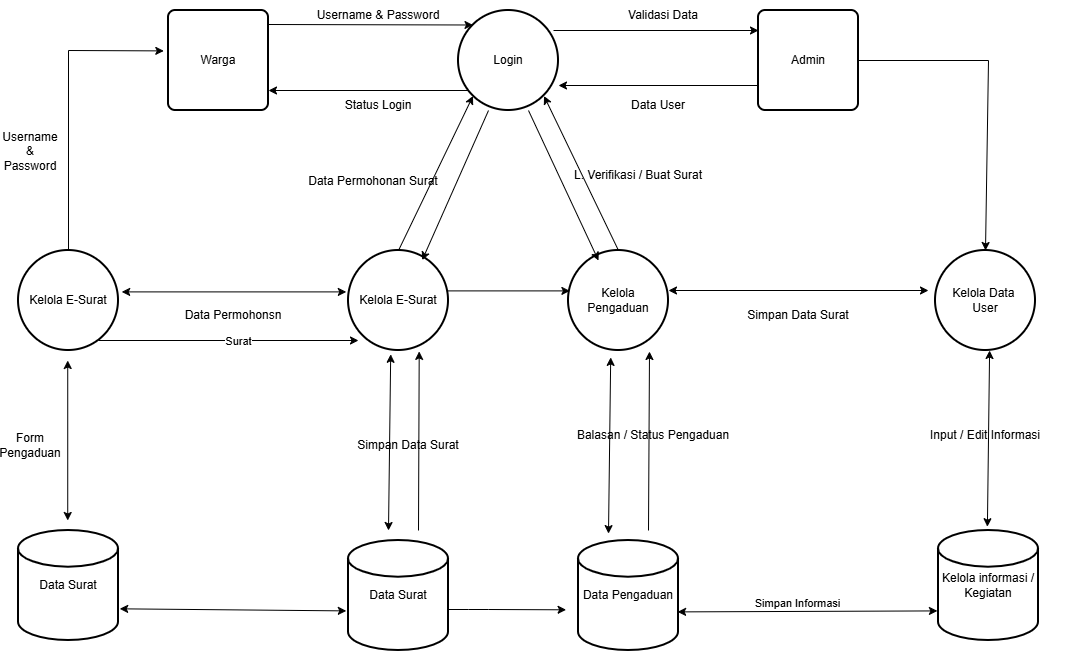

The diagram above was exported from draw.io. Its source (the exported page's mxGraphModel, read from the mxfile embedded in the PNG):
<mxGraphModel dx="2036" dy="714" grid="1" gridSize="10" guides="1" tooltips="1" connect="1" arrows="1" fold="1" page="1" pageScale="1" pageWidth="827" pageHeight="1169" math="0" shadow="0">
  <root>
    <mxCell id="0" />
    <mxCell id="1" parent="0" />
    <mxCell id="Ihj4VpxdWb_49RsyGmIY-1" parent="1" style="strokeWidth=2;html=1;shape=mxgraph.flowchart.start_2;whiteSpace=wrap;" value="Login" vertex="1">
      <mxGeometry height="100" width="100" x="350" y="200" as="geometry" />
    </mxCell>
    <mxCell id="Ihj4VpxdWb_49RsyGmIY-2" parent="1" style="rounded=1;whiteSpace=wrap;html=1;absoluteArcSize=1;arcSize=14;strokeWidth=2;" value="Warga" vertex="1">
      <mxGeometry height="100" width="100" x="60" y="200" as="geometry" />
    </mxCell>
    <mxCell id="Ihj4VpxdWb_49RsyGmIY-4" parent="1" style="rounded=1;whiteSpace=wrap;html=1;absoluteArcSize=1;arcSize=14;strokeWidth=2;" value="Admin" vertex="1">
      <mxGeometry height="100" width="100" x="650" y="200" as="geometry" />
    </mxCell>
    <mxCell id="Ihj4VpxdWb_49RsyGmIY-5" parent="1" style="strokeWidth=2;html=1;shape=mxgraph.flowchart.start_2;whiteSpace=wrap;" value="Kelola E-Surat" vertex="1">
      <mxGeometry height="100" width="100" x="240" y="440" as="geometry" />
    </mxCell>
    <mxCell id="Ihj4VpxdWb_49RsyGmIY-6" parent="1" style="strokeWidth=2;html=1;shape=mxgraph.flowchart.start_2;whiteSpace=wrap;" value="Kelola Pengaduan" vertex="1">
      <mxGeometry height="100" width="100" x="460" y="440" as="geometry" />
    </mxCell>
    <mxCell id="Ihj4VpxdWb_49RsyGmIY-7" parent="1" style="strokeWidth=2;html=1;shape=mxgraph.flowchart.start_2;whiteSpace=wrap;" value="Kelola Data&amp;nbsp;&lt;div&gt;User&lt;/div&gt;" vertex="1">
      <mxGeometry height="100" width="100" x="827" y="440" as="geometry" />
    </mxCell>
    <mxCell id="Ihj4VpxdWb_49RsyGmIY-8" parent="1" style="strokeWidth=2;html=1;shape=mxgraph.flowchart.start_2;whiteSpace=wrap;" value="Kelola E-Surat" vertex="1">
      <mxGeometry height="100" width="100" x="-90" y="440" as="geometry" />
    </mxCell>
    <mxCell id="Ihj4VpxdWb_49RsyGmIY-9" parent="1" style="strokeWidth=2;html=1;shape=mxgraph.flowchart.database;whiteSpace=wrap;" value="Data Surat" vertex="1">
      <mxGeometry height="110" width="100" x="-90" y="720" as="geometry" />
    </mxCell>
    <mxCell id="Ihj4VpxdWb_49RsyGmIY-12" parent="1" style="strokeWidth=2;html=1;shape=mxgraph.flowchart.database;whiteSpace=wrap;" value="Data Pengaduan" vertex="1">
      <mxGeometry height="110" width="100" x="470" y="730" as="geometry" />
    </mxCell>
    <mxCell id="Ihj4VpxdWb_49RsyGmIY-13" parent="1" style="strokeWidth=2;html=1;shape=mxgraph.flowchart.database;whiteSpace=wrap;" value="Data Surat" vertex="1">
      <mxGeometry height="110" width="100" x="240" y="730" as="geometry" />
    </mxCell>
    <mxCell id="Ihj4VpxdWb_49RsyGmIY-15" parent="1" style="strokeWidth=2;html=1;shape=mxgraph.flowchart.database;whiteSpace=wrap;" value="Kelola informasi / Kegiatan" vertex="1">
      <mxGeometry height="110" width="100" x="830" y="720" as="geometry" />
    </mxCell>
    <mxCell id="Ihj4VpxdWb_49RsyGmIY-16" edge="1" parent="1" style="endArrow=classic;html=1;rounded=0;entryX=0.145;entryY=0.145;entryDx=0;entryDy=0;entryPerimeter=0;" target="Ihj4VpxdWb_49RsyGmIY-1" value="">
      <mxGeometry height="50" relative="1" width="50" as="geometry">
        <mxPoint x="160" y="214" as="sourcePoint" />
        <mxPoint x="280" y="10" as="targetPoint" />
      </mxGeometry>
    </mxCell>
    <mxCell id="Ihj4VpxdWb_49RsyGmIY-17" edge="1" parent="1" style="endArrow=classic;html=1;rounded=0;entryX=0.145;entryY=0.145;entryDx=0;entryDy=0;entryPerimeter=0;" value="">
      <mxGeometry height="50" relative="1" width="50" as="geometry">
        <mxPoint x="445" y="220" as="sourcePoint" />
        <mxPoint x="650" y="220" as="targetPoint" />
      </mxGeometry>
    </mxCell>
    <mxCell id="Ihj4VpxdWb_49RsyGmIY-18" edge="1" parent="1" source="Ihj4VpxdWb_49RsyGmIY-4" style="endArrow=classic;html=1;rounded=0;exitX=0;exitY=0.75;exitDx=0;exitDy=0;entryX=1;entryY=0.75;entryDx=0;entryDy=0;entryPerimeter=0;" target="Ihj4VpxdWb_49RsyGmIY-1" value="">
      <mxGeometry height="50" relative="1" width="50" as="geometry">
        <mxPoint x="540" y="330" as="sourcePoint" />
        <mxPoint x="745" y="330" as="targetPoint" />
      </mxGeometry>
    </mxCell>
    <mxCell id="Ihj4VpxdWb_49RsyGmIY-19" edge="1" parent="1" style="endArrow=classic;html=1;rounded=0;exitX=0;exitY=0.75;exitDx=0;exitDy=0;entryX=1;entryY=0.75;entryDx=0;entryDy=0;entryPerimeter=0;" value="">
      <mxGeometry height="50" relative="1" width="50" as="geometry">
        <mxPoint x="360" y="280" as="sourcePoint" />
        <mxPoint x="160" y="280" as="targetPoint" />
      </mxGeometry>
    </mxCell>
    <mxCell id="Ihj4VpxdWb_49RsyGmIY-22" parent="1" style="text;html=1;whiteSpace=wrap;strokeColor=none;fillColor=none;align=center;verticalAlign=middle;rounded=0;" value="Username &amp;amp; Password" vertex="1">
      <mxGeometry height="30" width="180" x="180" y="190" as="geometry" />
    </mxCell>
    <mxCell id="Ihj4VpxdWb_49RsyGmIY-23" parent="1" style="text;html=1;whiteSpace=wrap;strokeColor=none;fillColor=none;align=center;verticalAlign=middle;rounded=0;" value="Status Login" vertex="1">
      <mxGeometry height="30" width="100" x="220" y="280" as="geometry" />
    </mxCell>
    <mxCell id="Ihj4VpxdWb_49RsyGmIY-24" parent="1" style="text;html=1;whiteSpace=wrap;strokeColor=none;fillColor=none;align=center;verticalAlign=middle;rounded=0;" value="Validasi Data" vertex="1">
      <mxGeometry height="30" width="110" x="500" y="190" as="geometry" />
    </mxCell>
    <mxCell id="Ihj4VpxdWb_49RsyGmIY-26" parent="1" style="text;html=1;whiteSpace=wrap;strokeColor=none;fillColor=none;align=center;verticalAlign=middle;rounded=0;" value="Data User" vertex="1">
      <mxGeometry height="30" width="60" x="520" y="280" as="geometry" />
    </mxCell>
    <mxCell id="Ihj4VpxdWb_49RsyGmIY-27" edge="1" parent="1" source="Ihj4VpxdWb_49RsyGmIY-8" style="endArrow=classic;startArrow=classic;html=1;rounded=0;exitX=1.032;exitY=0.414;exitDx=0;exitDy=0;exitPerimeter=0;entryX=-0.022;entryY=0.414;entryDx=0;entryDy=0;entryPerimeter=0;" target="Ihj4VpxdWb_49RsyGmIY-5" value="">
      <mxGeometry height="50" relative="1" width="50" as="geometry">
        <mxPoint x="400" y="550" as="sourcePoint" />
        <mxPoint x="250" y="481" as="targetPoint" />
      </mxGeometry>
    </mxCell>
    <mxCell id="Ihj4VpxdWb_49RsyGmIY-29" edge="1" parent="1" style="endArrow=classic;startArrow=classic;html=1;rounded=0;exitX=1.032;exitY=0.414;exitDx=0;exitDy=0;exitPerimeter=0;" value="">
      <mxGeometry height="50" relative="1" width="50" as="geometry">
        <mxPoint x="560" y="480" as="sourcePoint" />
        <mxPoint x="820" y="480" as="targetPoint" />
      </mxGeometry>
    </mxCell>
    <mxCell id="Ihj4VpxdWb_49RsyGmIY-30" edge="1" parent="1" source="Ihj4VpxdWb_49RsyGmIY-5" style="endArrow=classic;html=1;rounded=0;exitX=0.984;exitY=0.404;exitDx=0;exitDy=0;exitPerimeter=0;entryX=0.014;entryY=0.404;entryDx=0;entryDy=0;entryPerimeter=0;" target="Ihj4VpxdWb_49RsyGmIY-6" value="">
      <mxGeometry height="50" relative="1" width="50" as="geometry">
        <mxPoint x="400" y="550" as="sourcePoint" />
        <mxPoint x="450" y="500" as="targetPoint" />
      </mxGeometry>
    </mxCell>
    <mxCell id="Ihj4VpxdWb_49RsyGmIY-31" edge="1" parent="1" style="endArrow=classic;html=1;rounded=0;exitX=0.984;exitY=0.404;exitDx=0;exitDy=0;exitPerimeter=0;" value="">
      <mxGeometry height="50" relative="1" width="50" as="geometry">
        <mxPoint x="-10" y="530" as="sourcePoint" />
        <mxPoint x="250" y="530" as="targetPoint" />
      </mxGeometry>
    </mxCell>
    <mxCell id="Ihj4VpxdWb_49RsyGmIY-36" connectable="0" parent="Ihj4VpxdWb_49RsyGmIY-31" style="edgeLabel;html=1;align=center;verticalAlign=middle;resizable=0;points=[];" value="Surat" vertex="1">
      <mxGeometry relative="1" x="0.0584" as="geometry">
        <mxPoint x="1" as="offset" />
      </mxGeometry>
    </mxCell>
    <mxCell id="Ihj4VpxdWb_49RsyGmIY-32" parent="1" style="text;html=1;whiteSpace=wrap;strokeColor=none;fillColor=none;align=center;verticalAlign=middle;rounded=0;" value="Simpan Data Surat" vertex="1">
      <mxGeometry height="30" width="120" x="630" y="490" as="geometry" />
    </mxCell>
    <mxCell id="Ihj4VpxdWb_49RsyGmIY-34" parent="1" style="text;html=1;whiteSpace=wrap;strokeColor=none;fillColor=none;align=center;verticalAlign=middle;rounded=0;" value="Data Permohonsn" vertex="1">
      <mxGeometry height="30" width="130" x="60" y="490" as="geometry" />
    </mxCell>
    <mxCell id="Ihj4VpxdWb_49RsyGmIY-37" edge="1" parent="1" source="Ihj4VpxdWb_49RsyGmIY-4" style="endArrow=classic;html=1;rounded=0;exitX=1;exitY=0.5;exitDx=0;exitDy=0;entryX=0.5;entryY=0;entryDx=0;entryDy=0;entryPerimeter=0;" target="Ihj4VpxdWb_49RsyGmIY-7" value="">
      <mxGeometry height="50" relative="1" width="50" as="geometry">
        <Array as="points">
          <mxPoint x="880" y="250" />
        </Array>
        <mxPoint x="400" y="550" as="sourcePoint" />
        <mxPoint x="450" y="500" as="targetPoint" />
      </mxGeometry>
    </mxCell>
    <mxCell id="Ihj4VpxdWb_49RsyGmIY-38" edge="1" parent="1" source="Ihj4VpxdWb_49RsyGmIY-8" style="endArrow=classic;html=1;rounded=0;exitX=0.5;exitY=0;exitDx=0;exitDy=0;exitPerimeter=0;entryX=-0.047;entryY=0.404;entryDx=0;entryDy=0;entryPerimeter=0;" target="Ihj4VpxdWb_49RsyGmIY-2" value="">
      <mxGeometry height="50" relative="1" width="50" as="geometry">
        <Array as="points">
          <mxPoint x="-40" y="240" />
        </Array>
        <mxPoint x="400" y="550" as="sourcePoint" />
        <mxPoint x="450" y="500" as="targetPoint" />
      </mxGeometry>
    </mxCell>
    <mxCell id="Ihj4VpxdWb_49RsyGmIY-39" parent="1" style="text;html=1;whiteSpace=wrap;strokeColor=none;fillColor=none;align=center;verticalAlign=middle;rounded=0;" value="Username &amp;amp; Password" vertex="1">
      <mxGeometry height="30" width="60" x="-108" y="326" as="geometry" />
    </mxCell>
    <mxCell id="Ihj4VpxdWb_49RsyGmIY-41" edge="1" parent="1" source="Ihj4VpxdWb_49RsyGmIY-5" style="endArrow=classic;html=1;rounded=0;exitX=0.5;exitY=0;exitDx=0;exitDy=0;exitPerimeter=0;entryX=0.145;entryY=0.855;entryDx=0;entryDy=0;entryPerimeter=0;" target="Ihj4VpxdWb_49RsyGmIY-1" value="">
      <mxGeometry height="50" relative="1" width="50" as="geometry">
        <mxPoint x="400" y="550" as="sourcePoint" />
        <mxPoint x="450" y="500" as="targetPoint" />
      </mxGeometry>
    </mxCell>
    <mxCell id="Ihj4VpxdWb_49RsyGmIY-42" edge="1" parent="1" source="Ihj4VpxdWb_49RsyGmIY-6" style="endArrow=classic;html=1;rounded=0;exitX=0.5;exitY=0;exitDx=0;exitDy=0;exitPerimeter=0;entryX=0.855;entryY=0.855;entryDx=0;entryDy=0;entryPerimeter=0;" target="Ihj4VpxdWb_49RsyGmIY-1" value="">
      <mxGeometry height="50" relative="1" width="50" as="geometry">
        <mxPoint x="460" y="514" as="sourcePoint" />
        <mxPoint x="535" y="360" as="targetPoint" />
      </mxGeometry>
    </mxCell>
    <mxCell id="Ihj4VpxdWb_49RsyGmIY-43" edge="1" parent="1" style="endArrow=classic;html=1;rounded=0;exitX=0.5;exitY=1;exitDx=0;exitDy=0;exitPerimeter=0;" value="">
      <mxGeometry height="50" relative="1" width="50" as="geometry">
        <mxPoint x="420" y="300" as="sourcePoint" />
        <mxPoint x="490" y="450" as="targetPoint" />
      </mxGeometry>
    </mxCell>
    <mxCell id="Ihj4VpxdWb_49RsyGmIY-44" edge="1" parent="1" style="endArrow=classic;html=1;rounded=0;exitX=0.5;exitY=1;exitDx=0;exitDy=0;exitPerimeter=0;entryX=0.737;entryY=0.096;entryDx=0;entryDy=0;entryPerimeter=0;" target="Ihj4VpxdWb_49RsyGmIY-5" value="">
      <mxGeometry height="50" relative="1" width="50" as="geometry">
        <mxPoint x="380" y="300" as="sourcePoint" />
        <mxPoint x="450" y="450" as="targetPoint" />
      </mxGeometry>
    </mxCell>
    <mxCell id="Ihj4VpxdWb_49RsyGmIY-45" parent="1" style="text;html=1;whiteSpace=wrap;strokeColor=none;fillColor=none;align=center;verticalAlign=middle;rounded=0;" value="Data Permohonan Surat" vertex="1">
      <mxGeometry height="30" width="170" x="180" y="356" as="geometry" />
    </mxCell>
    <mxCell id="Ihj4VpxdWb_49RsyGmIY-47" parent="1" style="text;html=1;whiteSpace=wrap;strokeColor=none;fillColor=none;align=center;verticalAlign=middle;rounded=0;" value="L. Verifikasi / Buat Surat" vertex="1">
      <mxGeometry height="30" width="160" x="450" y="350" as="geometry" />
    </mxCell>
    <mxCell id="Ihj4VpxdWb_49RsyGmIY-48" edge="1" parent="1" style="endArrow=classic;startArrow=classic;html=1;rounded=0;" value="">
      <mxGeometry height="50" relative="1" width="50" as="geometry">
        <mxPoint x="-40.769999999999996" y="710" as="sourcePoint" />
        <mxPoint x="-40.769999999999996" y="550" as="targetPoint" />
      </mxGeometry>
    </mxCell>
    <mxCell id="Ihj4VpxdWb_49RsyGmIY-49" parent="1" style="text;html=1;whiteSpace=wrap;strokeColor=none;fillColor=none;align=center;verticalAlign=middle;rounded=0;" value="Form Pengaduan" vertex="1">
      <mxGeometry height="30" width="40" x="-98" y="620" as="geometry" />
    </mxCell>
    <mxCell id="Ihj4VpxdWb_49RsyGmIY-51" edge="1" parent="1" source="Ihj4VpxdWb_49RsyGmIY-9" style="endArrow=classic;startArrow=classic;html=1;rounded=0;entryX=-0.022;entryY=0.64;entryDx=0;entryDy=0;entryPerimeter=0;exitX=1.012;exitY=0.712;exitDx=0;exitDy=0;exitPerimeter=0;" target="Ihj4VpxdWb_49RsyGmIY-13" value="">
      <mxGeometry height="50" relative="1" width="50" as="geometry">
        <mxPoint x="119.99999999999999" y="930" as="sourcePoint" />
        <mxPoint x="119.99999999999999" y="770" as="targetPoint" />
      </mxGeometry>
    </mxCell>
    <mxCell id="Ihj4VpxdWb_49RsyGmIY-52" edge="1" parent="1" style="endArrow=classic;html=1;rounded=0;entryX=-0.024;entryY=0.63;entryDx=0;entryDy=0;entryPerimeter=0;" value="">
      <mxGeometry height="50" relative="1" width="50" as="geometry">
        <Array as="points">
          <mxPoint x="360" y="799" />
          <mxPoint x="380" y="799" />
        </Array>
        <mxPoint x="340" y="799" as="sourcePoint" />
        <mxPoint x="457.60000000000036" y="799.3" as="targetPoint" />
      </mxGeometry>
    </mxCell>
    <mxCell id="Ihj4VpxdWb_49RsyGmIY-53" edge="1" parent="1" source="Ihj4VpxdWb_49RsyGmIY-12" style="endArrow=classic;startArrow=classic;html=1;rounded=0;exitX=0.991;exitY=0.649;exitDx=0;exitDy=0;exitPerimeter=0;entryX=-0.011;entryY=0.731;entryDx=0;entryDy=0;entryPerimeter=0;" target="Ihj4VpxdWb_49RsyGmIY-15" value="">
      <mxGeometry height="50" relative="1" width="50" as="geometry">
        <mxPoint x="370" y="610" as="sourcePoint" />
        <mxPoint x="420" y="560" as="targetPoint" />
      </mxGeometry>
    </mxCell>
    <mxCell id="Ihj4VpxdWb_49RsyGmIY-54" connectable="0" parent="Ihj4VpxdWb_49RsyGmIY-53" style="edgeLabel;html=1;align=center;verticalAlign=middle;resizable=0;points=[];" value="Simpan Informasi" vertex="1">
      <mxGeometry relative="1" x="-0.0872" y="8" as="geometry">
        <mxPoint as="offset" />
      </mxGeometry>
    </mxCell>
    <mxCell id="Ihj4VpxdWb_49RsyGmIY-55" edge="1" parent="1" style="endArrow=classic;startArrow=classic;html=1;rounded=0;entryX=0.252;entryY=0.988;entryDx=0;entryDy=0;entryPerimeter=0;" value="">
      <mxGeometry height="50" relative="1" width="50" as="geometry">
        <mxPoint x="878.9" y="716.2" as="sourcePoint" />
        <mxPoint x="881.1000000000003" y="540" as="targetPoint" />
      </mxGeometry>
    </mxCell>
    <mxCell id="Ihj4VpxdWb_49RsyGmIY-57" parent="1" style="text;html=1;whiteSpace=wrap;strokeColor=none;fillColor=none;align=center;verticalAlign=middle;rounded=0;" value="Input / Edit Informasi" vertex="1">
      <mxGeometry height="30" width="190" x="782" y="610" as="geometry" />
    </mxCell>
    <mxCell id="Ihj4VpxdWb_49RsyGmIY-58" edge="1" parent="1" style="endArrow=classic;startArrow=classic;html=1;rounded=0;entryX=0.252;entryY=0.988;entryDx=0;entryDy=0;entryPerimeter=0;" value="">
      <mxGeometry height="50" relative="1" width="50" as="geometry">
        <mxPoint x="280" y="720" as="sourcePoint" />
        <mxPoint x="282.2000000000003" y="543.8" as="targetPoint" />
      </mxGeometry>
    </mxCell>
    <mxCell id="Ihj4VpxdWb_49RsyGmIY-59" edge="1" parent="1" style="endArrow=classic;startArrow=classic;html=1;rounded=0;entryX=0.252;entryY=0.988;entryDx=0;entryDy=0;entryPerimeter=0;" value="">
      <mxGeometry height="50" relative="1" width="50" as="geometry">
        <mxPoint x="500" y="723.1" as="sourcePoint" />
        <mxPoint x="502.2000000000003" y="546.9" as="targetPoint" />
      </mxGeometry>
    </mxCell>
    <mxCell id="Ihj4VpxdWb_49RsyGmIY-60" parent="1" style="text;html=1;whiteSpace=wrap;strokeColor=none;fillColor=none;align=center;verticalAlign=middle;rounded=0;" value="Simpan Data Surat" vertex="1">
      <mxGeometry height="30" width="180" x="210" y="620" as="geometry" />
    </mxCell>
    <mxCell id="Ihj4VpxdWb_49RsyGmIY-61" parent="1" style="text;html=1;whiteSpace=wrap;strokeColor=none;fillColor=none;align=center;verticalAlign=middle;rounded=0;" value="Balasan / Status Pengaduan" vertex="1">
      <mxGeometry height="30" width="190" x="450" y="610" as="geometry" />
    </mxCell>
    <mxCell id="Ihj4VpxdWb_49RsyGmIY-62" edge="1" parent="1" style="endArrow=classic;html=1;rounded=0;entryX=0.707;entryY=1.009;entryDx=0;entryDy=0;entryPerimeter=0;" target="Ihj4VpxdWb_49RsyGmIY-5" value="">
      <mxGeometry height="50" relative="1" width="50" as="geometry">
        <mxPoint x="310" y="720" as="sourcePoint" />
        <mxPoint x="310" y="550" as="targetPoint" />
      </mxGeometry>
    </mxCell>
    <mxCell id="Ihj4VpxdWb_49RsyGmIY-64" edge="1" parent="1" style="endArrow=classic;html=1;rounded=0;entryX=0.707;entryY=1.009;entryDx=0;entryDy=0;entryPerimeter=0;" value="">
      <mxGeometry height="50" relative="1" width="50" as="geometry">
        <mxPoint x="540" y="720" as="sourcePoint" />
        <mxPoint x="541" y="541" as="targetPoint" />
      </mxGeometry>
    </mxCell>
  </root>
</mxGraphModel>